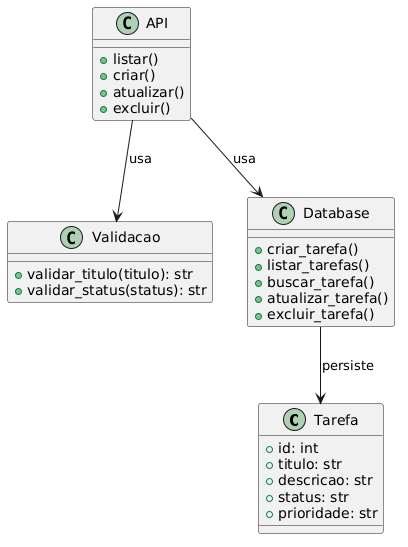

The diagram above was rendered by PlantUML. Its source (embedded in the PNG):
@startuml
class Tarefa {
  +id: int
  +titulo: str
  +descricao: str
  +status: str
  +prioridade: str
}
class Validacao {
  +validar_titulo(titulo): str
  +validar_status(status): str
}
class Database {
  +criar_tarefa()
  +listar_tarefas()
  +buscar_tarefa()
  +atualizar_tarefa()
  +excluir_tarefa()
}
class API {
  +listar()
  +criar()
  +atualizar()
  +excluir()
}
API --> Validacao : usa
API --> Database : usa
Database --> Tarefa : persiste
@enduml